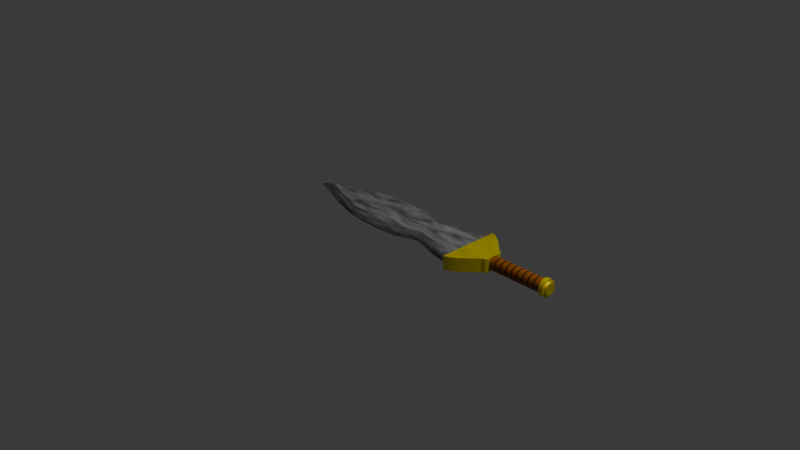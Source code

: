# Source: SimpleGladius.blend  (saved by Blender 5.1.29; exported with 4.5.12 LTS)
import bpy
from mathutils import Matrix  # noqa: F401  (used for matrix-valued properties, if any)

bpy.ops.wm.read_factory_settings(use_empty=True)
scene = bpy.context.scene
scene.name = 'Scene'

# ---- collections
col_collection = bpy.data.collections.new('Collection'); scene.collection.children.link(col_collection)

# ---- materials (node trees are filled in below, after node groups)
mat_material = bpy.data.materials.new('Material')
mat_material.alpha_threshold = 0.0
mat_material.use_backface_culling_lightprobe_volume = False
mat_material.roughness = 0.5
mat_material.line_color = (0.0, 0.0, 0.0, 1.0)
mat_material_003 = bpy.data.materials.new('Material.003')
mat_material_002 = bpy.data.materials.new('Material.002')

# ---- node groups
ng_smooth_by_angle = bpy.data.node_groups.new('Smooth by Angle', 'GeometryNodeTree')
_s = ng_smooth_by_angle.interface.new_socket(name='Mesh', in_out='OUTPUT', socket_type='NodeSocketGeometry')
_s = ng_smooth_by_angle.interface.new_socket(name='Mesh', in_out='INPUT', socket_type='NodeSocketGeometry')
_s = ng_smooth_by_angle.interface.new_socket(name='Angle', in_out='INPUT', socket_type='NodeSocketFloat')
_s.subtype = 'ANGLE'
_s.default_value = 0.5236
_s.min_value = 0.0
_s.max_value = 3.142
_s.description = 'Maximum face angle for smooth edges'
_s = ng_smooth_by_angle.interface.new_socket(name='Ignore Sharpness', in_out='INPUT', socket_type='NodeSocketBool')
_s.force_non_field = True
ng_smooth_by_angle.is_modifier = True
_N = ng_smooth_by_angle.nodes; _L = ng_smooth_by_angle.links
n0 = _N.new('GeometryNodeSetShadeSmooth'); n0.name = 'Set Shade Smooth'; n0.location = (120, -80)
n0.domain = 'EDGE'
n1 = _N.new('GeometryNodeSetShadeSmooth'); n1.name = 'Set Shade Smooth.001'; n1.location = (300, -80)
n2 = _N.new('NodeGroupOutput'); n2.name = 'Group Output'; n2.location = (480, -80)
n3 = _N.new('GeometryNodeInputMeshEdgeAngle'); n3.name = 'Edge Angle'; n3.location = (-440, -240)
n4 = _N.new('NodeGroupInput'); n4.name = 'Group Input'; n4.location = (-80, -80)
n5 = _N.new('GeometryNodeInputEdgeSmooth'); n5.name = 'Is Edge Smooth'; n5.location = (-260, -120)
n6 = _N.new('GeometryNodeInputShadeSmooth'); n6.name = 'Is Shade Smooth'; n6.location = (-440, -397)
n7 = _N.new('FunctionNodeCompare'); n7.name = 'Compare'; n7.location = (-260, -260)
n7.operation = 'LESS_EQUAL'
n7.inputs[6].default_value = (0.0, 0.0, 0.0, 0.0)
n7.inputs[7].default_value = (0.0, 0.0, 0.0, 0.0)
n8 = _N.new('FunctionNodeBooleanMath'); n8.name = 'Boolean Math.001'; n8.location = (-80, -260)
n9 = _N.new('NodeGroupInput'); n9.name = 'Group Input.001'; n9.location = (-440, -329)
n10 = _N.new('NodeGroupInput'); n10.name = 'Group Input.002'; n10.location = (-259, -189)
n11 = _N.new('FunctionNodeBooleanMath'); n11.name = 'Boolean Math'; n11.location = (-80, -149)
n11.operation = 'OR'
n12 = _N.new('FunctionNodeBooleanMath'); n12.name = 'Boolean Math.002'; n12.location = (-260, -380)
n12.operation = 'OR'
n13 = _N.new('NodeGroupInput'); n13.name = 'Group Input.003'; n13.location = (-440, -460)
_L.new(n3.outputs[0], n7.inputs[0])
_L.new(n1.outputs[0], n2.inputs[0])
_L.new(n9.outputs[1], n7.inputs[1])
_L.new(n7.outputs[0], n8.inputs[0])
_L.new(n4.outputs[0], n0.inputs[0])
_L.new(n0.outputs[0], n1.inputs[0])
_L.new(n8.outputs[0], n0.inputs[2])
_L.new(n10.outputs[2], n11.inputs[1])
_L.new(n5.outputs[0], n11.inputs[0])
_L.new(n11.outputs[0], n0.inputs[1])
_L.new(n13.outputs[2], n12.inputs[1])
_L.new(n6.outputs[0], n12.inputs[0])
_L.new(n12.outputs[0], n8.inputs[1])
n2.is_active_output = True

# ---- material node trees
mat_material.use_nodes = True; mat_material.node_tree.nodes.clear()
_N = mat_material.node_tree.nodes; _L = mat_material.node_tree.links
n0 = _N.new('ShaderNodeOutputMaterial'); n0.name = 'Material Output'; n0.location = (110, 57)
n1 = _N.new('ShaderNodeBsdfPrincipled'); n1.name = 'Principled BSDF'; n1.location = (-386, 46)
n1.inputs[1].default_value = 0.8727
n1.inputs[2].default_value = 0.4636
n1.inputs[3].default_value = 1.0
n1.inputs[13].default_value = 0.407
n1.inputs[27].default_value = (1.0, 0.1659, 0.0, 1.0)
n2 = _N.new('ShaderNodeAddShader'); n2.name = 'Add Shader'; n2.location = (-91, 25)
n3 = _N.new('ShaderNodeTexNoise'); n3.name = 'Noise Texture'; n3.location = (-808, 245)
n3.width = 145
n3.inputs[2].default_value = 8.0
n4 = _N.new('ShaderNodeValToRGB'); n4.name = 'Color Ramp'; n4.location = (-642, 245)
n4.color_ramp.interpolation = 'CARDINAL'
while len(n4.color_ramp.elements) > 1: n4.color_ramp.elements.remove(n4.color_ramp.elements[-1])
n4.color_ramp.elements[0].position = 0.1045; n4.color_ramp.elements[0].color = (0.0, 0.0, 0.0, 1.0)
_e = n4.color_ramp.elements.new(0.8727); _e.color = (1.0, 1.0, 1.0, 1.0)
n5 = _N.new('ShaderNodeTexNoise'); n5.name = 'Noise Texture.001'; n5.location = (-842, -104)
n5.width = 145
n5.inputs[2].default_value = 7.0
n6 = _N.new('ShaderNodeValToRGB'); n6.name = 'Color Ramp.001'; n6.location = (-645, -107)
while len(n6.color_ramp.elements) > 1: n6.color_ramp.elements.remove(n6.color_ramp.elements[-1])
n6.color_ramp.elements[0].position = 0.1727; n6.color_ramp.elements[0].color = (0.0, 0.0, 0.0, 1.0)
_e = n6.color_ramp.elements.new(0.5295); _e.color = (1.0, 1.0, 1.0, 1.0)
_L.new(n1.outputs[0], n2.inputs[1])
_L.new(n2.outputs[0], n0.inputs[0])
_L.new(n5.outputs[0], n6.inputs[0])
_L.new(n3.outputs[0], n4.inputs[0])
_L.new(n4.outputs[0], n1.inputs[0])
n0.is_active_output = True
mat_material_003.use_nodes = True; mat_material_003.node_tree.nodes.clear()
_N = mat_material_003.node_tree.nodes; _L = mat_material_003.node_tree.links
n0 = _N.new('ShaderNodeBsdfPrincipled'); n0.name = 'Principled BSDF'; n0.location = (58, 111)
n0.inputs[1].default_value = 1.0
n0.inputs[2].default_value = 0.6409
n1 = _N.new('ShaderNodeOutputMaterial'); n1.name = 'Material Output'; n1.location = (458, 111)
n2 = _N.new('ShaderNodeValToRGB'); n2.name = 'Color Ramp'; n2.location = (-222, 153)
n2.color_ramp.interpolation = 'B_SPLINE'
while len(n2.color_ramp.elements) > 1: n2.color_ramp.elements.remove(n2.color_ramp.elements[-1])
n2.color_ramp.elements[0].position = 0.68; n2.color_ramp.elements[0].color = (1.0, 0.8601, 0.0006195, 1.0)
_e = n2.color_ramp.elements.new(0.835); _e.color = (0.0965, 0.07434, 9.151e-05, 1.0)
n3 = _N.new('ShaderNodeTexNoise'); n3.name = 'Noise Texture'; n3.location = (-418, 203)
n3.width = 145
_L.new(n0.outputs[0], n1.inputs[0])
_L.new(n3.outputs[0], n2.inputs[0])
_L.new(n2.outputs[0], n0.inputs[0])
n1.is_active_output = True
mat_material_002.use_nodes = True; mat_material_002.node_tree.nodes.clear()
_N = mat_material_002.node_tree.nodes; _L = mat_material_002.node_tree.links
n0 = _N.new('ShaderNodeBsdfPrincipled'); n0.name = 'Principled BSDF'; n0.location = (-200, 100)
n1 = _N.new('ShaderNodeOutputMaterial'); n1.name = 'Material Output'; n1.location = (200, 100)
n2 = _N.new('ShaderNodeTexCoord'); n2.name = 'Texture Coordinate'; n2.location = (-823, 69)
n3 = _N.new('ShaderNodeTexWave'); n3.name = 'Wave Texture'; n3.location = (-656, 101)
n3.width = 160
n3.inputs[1].default_value = 0.6
n3.inputs[3].default_value = 0.0
n3.inputs[4].default_value = 0.0
n3.inputs[5].default_value = 0.03571
n4 = _N.new('ShaderNodeValToRGB'); n4.name = 'Color Ramp'; n4.location = (-473, 105)
while len(n4.color_ramp.elements) > 1: n4.color_ramp.elements.remove(n4.color_ramp.elements[-1])
n4.color_ramp.elements[0].position = 0.0; n4.color_ramp.elements[0].color = (0.0, 0.0, 0.0, 1.0)
_e = n4.color_ramp.elements.new(0.2318); _e.color = (0.2994, 0.0838, 0.0, 1.0)
_L.new(n0.outputs[0], n1.inputs[0])
_L.new(n4.outputs[0], n0.inputs[0])
_L.new(n3.outputs[1], n4.inputs[0])
_L.new(n2.outputs[3], n3.inputs[0])
n1.is_active_output = True

# ---- world
world_world = bpy.data.worlds.new('World'); scene.world = world_world
world_world.use_nodes = True; world_world.node_tree.nodes.clear()
_N = world_world.node_tree.nodes; _L = world_world.node_tree.links
n0 = _N.new('ShaderNodeOutputWorld'); n0.name = 'World Output'; n0.location = (200, 100)
n1 = _N.new('ShaderNodeBackground'); n1.name = 'Background'; n1.location = (-200, 100)
n1.inputs[0].default_value = (0.05088, 0.05088, 0.05088, 1.0)
_L.new(n1.outputs[0], n0.inputs[0])
n0.is_active_output = True
world_world.color = (0.05088, 0.05088, 0.05088)
world_world.sun_shadow_jitter_overblur = 0.0

# ---- cameras
cam_camera = bpy.data.cameras.new('Camera')
cam_camera.clip_end = 100.0
cam_camera.ortho_scale = 7.314

# ---- lights
light_light = bpy.data.lights.new('Light', 'POINT')
light_light.energy = 1000.0
light_light.shadow_soft_size = 0.1

# ---- meshes
me_cube = bpy.data.meshes.new('Cube')
me_cube.from_pydata([(1.0, 0.2472, 0.7029), (1.0, 0.2472, -0.7029), (1.0, -0.2472, 0.7029), (1.0, -0.2472, -0.7029), (-1.0, 0.0, 0.7029), (-1.0, 0.0, -0.7029), (0.1429, 0.2114, -0.7029), (-0.4286, 0.1975, -0.7029), (-0.7143, 0.1121, -0.7029), (0.1429, -0.2114, 0.7029), (-0.4286, -0.1975, 0.7029), (-0.7143, -0.1121, 0.7029), (-0.7143, -0.1121, -0.7029), (-0.4286, -0.1975, -0.7029), (0.1429, -0.2114, -0.7029), (-0.7143, 0.1121, 0.7029), (-0.4286, 0.1975, 0.7029), (0.1429, 0.2114, 0.7029), (0.3358, 0.1379, -0.7029), (0.521, 0.1389, -0.7029), (0.4286, 0.003234, -0.7195), (0.3783, 0.1271, -0.7029), (0.4285, 0.1235, -0.7029), (0.4786, 0.1277, -0.7029), (0.3358, -0.1379, 0.7029), (0.521, -0.1389, 0.7029), (0.4286, -0.003234, 0.7195), (0.3783, -0.1271, 0.7029), (0.4285, -0.1235, 0.7029), (0.4786, -0.1277, 0.7029), (0.521, -0.1389, -0.7029), (0.3358, -0.1379, -0.7029), (0.4286, -0.003234, -0.7195), (0.4786, -0.1277, -0.7029), (0.4285, -0.1235, -0.7029), (0.3783, -0.1271, -0.7029), (0.521, 0.1389, 0.7029), (0.3358, 0.1379, 0.7029), (0.4286, 0.003234, 0.7195), (0.4786, 0.1277, 0.7029), (0.4285, 0.1235, 0.7029), (0.3783, 0.1271, 0.7029), (0.9248, 0.2387, -0.7029), (0.7143, 0.003099, -0.7195), (0.611, 0.1698, -0.7029), (0.7193, 0.1996, -0.7029), (0.8295, 0.2238, -0.7029), (0.9248, -0.2387, 0.7029), (0.7143, -0.003099, 0.7195), (0.611, -0.1571, 0.7029), (0.7193, -0.1996, 0.7029), (0.8295, -0.2238, 0.7029), (0.9248, -0.2387, -0.7029), (0.7143, -0.003099, -0.7195), (0.8295, -0.2238, -0.7029), (0.7193, -0.1996, -0.7029), (0.611, -0.1571, -0.7029), (0.9248, 0.2387, 0.7029), (0.7143, 0.003099, 0.7195), (0.8295, 0.2238, 0.7029), (0.7193, 0.1996, 0.7029), (0.611, 0.1698, 0.7029), (-0.3832, 0.2054, -0.7029), (0.09921, 0.2168, -0.7029), (-0.1429, 0.003265, -0.7195), (-0.2728, 0.2191, -0.7029), (-0.1424, 0.2261, -0.7029), (-0.01172, 0.2253, -0.7029), (-0.3832, -0.2054, 0.7029), (0.09921, -0.2168, 0.7029), (-0.1429, -0.003265, 0.7195), (-0.2728, -0.2191, 0.7029), (-0.1424, -0.2261, 0.7029), (-0.01172, -0.2253, 0.7029), (0.09921, -0.2168, -0.7029), (-0.3832, -0.2054, -0.7029), (-0.1429, -0.003265, -0.7195), (-0.01172, -0.2253, -0.7029), (-0.1424, -0.2261, -0.7029), (-0.2728, -0.2191, -0.7029), (0.09921, 0.2168, 0.7029), (-0.3832, 0.2054, 0.7029), (-0.1429, 0.003265, 0.7195), (-0.01172, 0.2253, 0.7029), (-0.1424, 0.2261, 0.7029), (-0.2728, 0.2191, 0.7029), (-0.7212, 0.1918, 0.0), (-1.007, 0.0797, 0.0), (0.9931, 0.3269, 0.0), (-0.4355, 0.2772, 0.0), (0.1359, 0.2911, 0.0), (0.3288, 0.2176, 0.0), (0.3714, 0.2068, 0.0), (0.4215, 0.2032, 0.0), (0.4716, 0.2074, 0.0), (0.5141, 0.2186, 0.0), (0.604, 0.2495, 0.0), (0.7124, 0.2793, 0.0), (0.8226, 0.3035, 0.0), (0.9178, 0.3184, 0.0), (-0.3901, 0.2851, 0.0), (-0.2797, 0.2988, 0.0), (-0.1493, 0.3058, 0.0), (-0.01865, 0.305, 0.0), (0.09228, 0.2965, 0.0), (0.9932, -0.3269, 0.0), (-1.007, -0.07971, 0.0), (-0.7211, -0.1919, 0.0), (-0.4354, -0.2772, 0.0), (0.136, -0.2911, 0.0), (0.3289, -0.2176, 0.0), (0.3715, -0.2068, 0.0), (0.4216, -0.2033, 0.0), (0.4717, -0.2074, 0.0), (0.5142, -0.2186, 0.0), (0.6042, -0.2368, 0.0), (0.7125, -0.2793, 0.0), (0.8227, -0.3035, 0.0), (0.9179, -0.3184, 0.0), (-0.39, -0.2851, 0.0), (-0.2796, -0.2988, 0.0), (-0.1492, -0.3058, 0.0), (-0.01853, -0.305, 0.0), (0.0924, -0.2965, 0.0), (-1.215, -3.881e-05, 0.0)], [], [(15, 4, 11), (56, 55, 116, 115), (1, 0, 2, 3), (39, 36, 95, 94), (21, 18, 91, 92), (5, 8, 12), (8, 7, 13, 12), (69, 73, 122, 123), (16, 15, 11, 10), (18, 21, 20), (21, 22, 20), (22, 23, 20), (23, 19, 20), (24, 27, 26), (27, 28, 26), (28, 29, 26), (29, 25, 26), (30, 33, 32), (33, 34, 32), (34, 35, 32), (35, 31, 32), (36, 39, 38), (39, 40, 38), (40, 41, 38), (41, 37, 38), (42, 46, 98, 99), (80, 17, 90, 104), (15, 16, 89, 86), (46, 45, 97, 98), (30, 56, 115, 114), (55, 54, 117, 116), (73, 72, 121, 122), (13, 75, 119, 108), (16, 81, 100, 89), (6, 18, 20, 32, 31, 14), (2, 47, 118, 105), (38, 37, 17, 9, 24, 26), (19, 44, 43), (44, 45, 43), (45, 46, 43), (46, 42, 43), (25, 49, 48), (49, 50, 48), (50, 51, 48), (51, 47, 48), (52, 54, 53), (54, 55, 53), (55, 56, 53), (56, 30, 53), (57, 59, 58), (59, 60, 58), (60, 61, 58), (61, 36, 58), (45, 44, 96, 97), (4, 15, 86, 87), (62, 7, 89, 100), (57, 0, 88, 99), (54, 52, 118, 117), (72, 71, 120, 121), (25, 29, 113, 114), (11, 4, 106, 107), (44, 19, 95, 96), (20, 19, 43, 53, 30, 32), (43, 42, 1, 3, 52, 53), (0, 57, 58, 48, 47, 2), (71, 68, 119, 120), (58, 36, 38, 26, 25, 48), (62, 65, 64), (65, 66, 64), (66, 67, 64), (67, 63, 64), (68, 71, 70), (71, 72, 70), (72, 73, 70), (73, 69, 70), (74, 77, 76), (77, 78, 76), (78, 79, 76), (79, 75, 76), (80, 83, 82), (83, 84, 82), (84, 85, 82), (85, 81, 82), (61, 60, 97, 96), (6, 63, 104, 90), (7, 8, 86, 89), (1, 42, 99, 88), (29, 28, 112, 113), (52, 3, 105, 118), (28, 27, 111, 112), (12, 13, 108, 107), (64, 63, 6, 14, 74, 76), (60, 59, 98, 97), (17, 37, 91, 90), (7, 62, 64, 76, 75, 13), (17, 80, 82, 70, 69, 9), (24, 9, 109, 110), (75, 79, 120, 119), (82, 81, 16, 10, 68, 70), (8, 5, 87, 86), (22, 21, 92, 93), (40, 39, 94, 93), (0, 1, 88), (23, 22, 93, 94), (65, 62, 100, 101), (41, 40, 93, 92), (83, 80, 104, 103), (19, 23, 94, 95), (66, 65, 101, 102), (37, 41, 92, 91), (84, 83, 103, 102), (5, 106, 124), (67, 66, 102, 103), (85, 84, 102, 101), (63, 67, 103, 104), (81, 85, 101, 100), (36, 61, 96, 95), (18, 6, 90, 91), (59, 57, 99, 98), (9, 69, 123, 109), (68, 10, 108, 119), (3, 2, 105), (87, 5, 124), (50, 49, 115, 116), (49, 25, 114, 115), (33, 30, 114, 113), (51, 50, 116, 117), (34, 33, 113, 112), (5, 12, 107, 106), (47, 51, 117, 118), (35, 34, 112, 111), (77, 74, 123, 122), (31, 35, 111, 110), (78, 77, 122, 121), (14, 31, 110, 109), (79, 78, 121, 120), (10, 11, 107, 108), (74, 14, 109, 123), (27, 24, 110, 111), (106, 4, 124), (4, 87, 124)])
me_cube.polygons.foreach_set('use_smooth', [True] * 141)
_uv = me_cube.uv_layers.new(name='UVMap')
_uv.uv.foreach_set('vector', [0.8393, 0.5, 0.875, 0.75, 0.8393, 0.75, 0.323, 0.75, 0.3393, 0.7411, 0.3393, 0.7411, 0.323, 0.75, 0.375, 0.5, 0.625, 0.5, 0.625, 0.75, 0.375, 0.75, 0.6902, 0.4814, 0.6907, 0.5, 0.6907, 0.5, 0.6902, 0.4814, 0.2973, 0.4954, 0.292, 0.5, 0.292, 0.5, 0.2973, 0.4954, 0.125, 0.5, 0.1607, 0.5, 0.1607, 0.75, 0.1607, 0.5, 0.1964, 0.5, 0.1964, 0.75, 0.1607, 0.75, 0.7679, 0.7346, 0.7679, 0.7389, 0.7679, 0.7389, 0.7679, 0.7346, 0.8036, 0.5, 0.8393, 0.5, 0.8393, 0.75, 0.8036, 0.75, 0.292, 0.5, 0.2973, 0.4954, 0.3036, 0.6211, 0.2973, 0.4954, 0.3027, 0.5, 0.3036, 0.6211, 0.3027, 0.5, 0.3036, 0.5, 0.3036, 0.6211, 0.3036, 0.5, 0.3036, 0.5, 0.3036, 0.6211, 0.708, 0.75, 0.7027, 0.7546, 0.6964, 0.6289, 0.7027, 0.7546, 0.6973, 0.75, 0.6964, 0.6289, 0.6973, 0.75, 0.6964, 0.75, 0.6964, 0.6289, 0.6964, 0.75, 0.6964, 0.75, 0.6964, 0.6289, 0.3093, 0.75, 0.3098, 0.7686, 0.3036, 0.6289, 0.3098, 0.7686, 0.3027, 0.75, 0.3036, 0.6289, 0.3027, 0.75, 0.2971, 0.75, 0.3036, 0.6289, 0.2971, 0.75, 0.292, 0.75, 0.3036, 0.6289, 0.6907, 0.5, 0.6902, 0.4814, 0.6964, 0.6211, 0.6902, 0.4814, 0.6973, 0.5, 0.6964, 0.6211, 0.6973, 0.5, 0.7029, 0.5, 0.6964, 0.6211, 0.7029, 0.5, 0.708, 0.5, 0.6964, 0.6211, 0.3393, 0.5, 0.3393, 0.5, 0.3393, 0.5, 0.3393, 0.5, 0.7527, 0.5077, 0.7321, 0.5, 0.7321, 0.5, 0.7527, 0.5077, 0.8393, 0.5, 0.8036, 0.5, 0.8036, 0.5, 0.8393, 0.5, 0.3393, 0.5, 0.3393, 0.5089, 0.3393, 0.5089, 0.3393, 0.5, 0.3093, 0.75, 0.323, 0.75, 0.323, 0.75, 0.3093, 0.75, 0.3393, 0.7411, 0.3546, 0.7572, 0.3546, 0.7572, 0.3393, 0.7411, 0.7679, 0.7389, 0.7679, 0.7393, 0.7679, 0.7393, 0.7679, 0.7389, 0.1964, 0.75, 0.2021, 0.75, 0.2021, 0.75, 0.1964, 0.75, 0.8036, 0.5, 0.7979, 0.5, 0.7979, 0.5, 0.8036, 0.5, 0.2679, 0.5, 0.292, 0.5, 0.3036, 0.6211, 0.3036, 0.6289, 0.292, 0.75, 0.2679, 0.75, 0.625, 0.75, 0.6344, 0.75, 0.6344, 0.75, 0.625, 0.75, 0.6964, 0.6211, 0.708, 0.5, 0.7321, 0.5, 0.7321, 0.75, 0.708, 0.75, 0.6964, 0.6289, 0.3151, 0.5, 0.3264, 0.5032, 0.3393, 0.6232, 0.3264, 0.5032, 0.3393, 0.5089, 0.3393, 0.6232, 0.3393, 0.5089, 0.3393, 0.5, 0.3393, 0.6232, 0.3393, 0.5, 0.3393, 0.5, 0.3393, 0.6232, 0.6849, 0.75, 0.6736, 0.7468, 0.6607, 0.6268, 0.6736, 0.7468, 0.6607, 0.7411, 0.6607, 0.6268, 0.6607, 0.7411, 0.6607, 0.75, 0.6607, 0.6268, 0.6607, 0.75, 0.6607, 0.75, 0.6607, 0.6268, 0.3524, 0.75, 0.3546, 0.7572, 0.3393, 0.6268, 0.3546, 0.7572, 0.3393, 0.7411, 0.3393, 0.6268, 0.3393, 0.7411, 0.323, 0.75, 0.3393, 0.6268, 0.323, 0.75, 0.3093, 0.75, 0.3393, 0.6268, 0.6476, 0.5, 0.6454, 0.4928, 0.6607, 0.6232, 0.6454, 0.4928, 0.6607, 0.5089, 0.6607, 0.6232, 0.6607, 0.5089, 0.677, 0.5, 0.6607, 0.6232, 0.677, 0.5, 0.6907, 0.5, 0.6607, 0.6232, 0.3393, 0.5089, 0.3264, 0.5032, 0.3264, 0.5032, 0.3393, 0.5089, 0.875, 0.75, 0.8393, 0.5, 0.8393, 0.5, 0.875, 0.75, 0.2021, 0.5, 0.1964, 0.5, 0.1964, 0.5, 0.2021, 0.5, 0.6476, 0.5, 0.625, 0.5, 0.625, 0.5, 0.6476, 0.5, 0.3546, 0.7572, 0.3524, 0.75, 0.3524, 0.75, 0.3546, 0.7572, 0.7679, 0.7393, 0.7841, 0.7469, 0.7841, 0.7469, 0.7679, 0.7393, 0.6964, 0.75, 0.6964, 0.75, 0.6964, 0.75, 0.6964, 0.75, 0.8393, 0.75, 0.875, 0.75, 0.875, 0.75, 0.8393, 0.75, 0.3264, 0.5032, 0.3151, 0.5, 0.3151, 0.5, 0.3264, 0.5032, 0.3036, 0.6211, 0.3151, 0.5, 0.3393, 0.6232, 0.3393, 0.6268, 0.3093, 0.75, 0.3036, 0.6289, 0.3393, 0.6232, 0.3656, 0.5, 0.375, 0.5, 0.375, 0.75, 0.3524, 0.75, 0.3393, 0.6268, 0.625, 0.5, 0.6476, 0.5, 0.6607, 0.6232, 0.6607, 0.6268, 0.6344, 0.75, 0.625, 0.75, 0.7841, 0.7469, 0.7979, 0.75, 0.7979, 0.75, 0.7841, 0.7469, 0.6607, 0.6232, 0.6907, 0.5, 0.6964, 0.6211, 0.6964, 0.6289, 0.6849, 0.75, 0.6607, 0.6268, 0.2021, 0.5, 0.2159, 0.5031, 0.2321, 0.6233, 0.2159, 0.5031, 0.2321, 0.5107, 0.2321, 0.6233, 0.2321, 0.5107, 0.2321, 0.5111, 0.2321, 0.6233, 0.2321, 0.5111, 0.2321, 0.5154, 0.2321, 0.6233, 0.7979, 0.75, 0.7841, 0.7469, 0.7679, 0.6267, 0.7841, 0.7469, 0.7679, 0.7393, 0.7679, 0.6267, 0.7679, 0.7393, 0.7679, 0.7389, 0.7679, 0.6267, 0.7679, 0.7389, 0.7679, 0.7346, 0.7679, 0.6267, 0.2473, 0.7423, 0.2485, 0.7383, 0.2321, 0.6267, 0.2485, 0.7383, 0.2321, 0.7393, 0.2321, 0.6267, 0.2321, 0.7393, 0.2158, 0.75, 0.2321, 0.6267, 0.2158, 0.75, 0.2021, 0.75, 0.2321, 0.6267, 0.7527, 0.5077, 0.7515, 0.5117, 0.7679, 0.6233, 0.7515, 0.5117, 0.7679, 0.5107, 0.7679, 0.6233, 0.7679, 0.5107, 0.7842, 0.5, 0.7679, 0.6233, 0.7842, 0.5, 0.7979, 0.5, 0.7679, 0.6233, 0.677, 0.5, 0.6607, 0.5089, 0.6607, 0.5089, 0.677, 0.5, 0.2679, 0.5, 0.2624, 0.5, 0.2624, 0.5, 0.2679, 0.5, 0.1964, 0.5, 0.1607, 0.5, 0.1607, 0.5, 0.1964, 0.5, 0.375, 0.5, 0.3656, 0.5, 0.3656, 0.5, 0.375, 0.5, 0.6964, 0.75, 0.6973, 0.75, 0.6973, 0.75, 0.6964, 0.75, 0.3524, 0.75, 0.375, 0.75, 0.375, 0.75, 0.3524, 0.75, 0.6973, 0.75, 0.7027, 0.7546, 0.7027, 0.7546, 0.6973, 0.75, 0.1607, 0.75, 0.1964, 0.75, 0.1964, 0.75, 0.1607, 0.75, 0.2321, 0.6233, 0.2624, 0.5, 0.2679, 0.5, 0.2679, 0.75, 0.2473, 0.7423, 0.2321, 0.6267, 0.6607, 0.5089, 0.6454, 0.4928, 0.6454, 0.4928, 0.6607, 0.5089, 0.7321, 0.5, 0.708, 0.5, 0.708, 0.5, 0.7321, 0.5, 0.1964, 0.5, 0.2021, 0.5, 0.2321, 0.6233, 0.2321, 0.6267, 0.2021, 0.75, 0.1964, 0.75, 0.7321, 0.5, 0.7527, 0.5077, 0.7679, 0.6233, 0.7679, 0.6267, 0.7376, 0.75, 0.7321, 0.75, 0.708, 0.75, 0.7321, 0.75, 0.7321, 0.75, 0.708, 0.75, 0.2021, 0.75, 0.2158, 0.75, 0.2158, 0.75, 0.2021, 0.75, 0.7679, 0.6233, 0.7979, 0.5, 0.8036, 0.5, 0.8036, 0.75, 0.7979, 0.75, 0.7679, 0.6267, 0.1607, 0.5, 0.125, 0.5, 0.125, 0.5, 0.1607, 0.5, 0.3027, 0.5, 0.2973, 0.4954, 0.2973, 0.4954, 0.3027, 0.5, 0.6973, 0.5, 0.6902, 0.4814, 0.6902, 0.4814, 0.6973, 0.5, 0.625, 0.5, 0.375, 0.5, 0.625, 0.5, 0.3036, 0.5, 0.3027, 0.5, 0.3027, 0.5, 0.3036, 0.5, 0.2159, 0.5031, 0.2021, 0.5, 0.2021, 0.5, 0.2159, 0.5031, 0.7029, 0.5, 0.6973, 0.5, 0.6973, 0.5, 0.7029, 0.5, 0.7515, 0.5117, 0.7527, 0.5077, 0.7527, 0.5077, 0.7515, 0.5117, 0.3036, 0.5, 0.3036, 0.5, 0.3036, 0.5, 0.3036, 0.5, 0.2321, 0.5107, 0.2159, 0.5031, 0.2159, 0.5031, 0.2321, 0.5107, 0.708, 0.5, 0.7029, 0.5, 0.7029, 0.5, 0.708, 0.5, 0.7679, 0.5107, 0.7515, 0.5117, 0.7515, 0.5117, 0.7679, 0.5107, 0.125, 0.5, 0.125, 0.5, 0.125, 0.5, 0.2321, 0.5111, 0.2321, 0.5107, 0.2321, 0.5107, 0.2321, 0.5111, 0.7842, 0.5, 0.7679, 0.5107, 0.7679, 0.5107, 0.7842, 0.5, 0.2321, 0.5154, 0.2321, 0.5111, 0.2321, 0.5111, 0.2321, 0.5154, 0.7979, 0.5, 0.7842, 0.5, 0.7842, 0.5, 0.7979, 0.5, 0.6907, 0.5, 0.677, 0.5, 0.677, 0.5, 0.6907, 0.5, 0.292, 0.5, 0.2679, 0.5, 0.2679, 0.5, 0.292, 0.5, 0.6454, 0.4928, 0.6476, 0.5, 0.6476, 0.5, 0.6454, 0.4928, 0.7321, 0.75, 0.7376, 0.75, 0.7376, 0.75, 0.7321, 0.75, 0.7979, 0.75, 0.8036, 0.75, 0.8036, 0.75, 0.7979, 0.75, 0.375, 0.75, 0.625, 0.75, 0.375, 0.75, 0.125, 0.5, 0.125, 0.5, 0.125, 0.5, 0.6607, 0.7411, 0.6736, 0.7468, 0.6736, 0.7468, 0.6607, 0.7411, 0.6736, 0.7468, 0.6849, 0.75, 0.6849, 0.75, 0.6736, 0.7468, 0.3098, 0.7686, 0.3093, 0.75, 0.3093, 0.75, 0.3098, 0.7686, 0.6607, 0.75, 0.6607, 0.7411, 0.6607, 0.7411, 0.6607, 0.75, 0.3027, 0.75, 0.3098, 0.7686, 0.3098, 0.7686, 0.3027, 0.75, 0.125, 0.5, 0.1607, 0.75, 0.1607, 0.75, 0.125, 0.5, 0.6607, 0.75, 0.6607, 0.75, 0.6607, 0.75, 0.6607, 0.75, 0.2971, 0.75, 0.3027, 0.75, 0.3027, 0.75, 0.2971, 0.75, 0.2485, 0.7383, 0.2473, 0.7423, 0.2473, 0.7423, 0.2485, 0.7383, 0.292, 0.75, 0.2971, 0.75, 0.2971, 0.75, 0.292, 0.75, 0.2321, 0.7393, 0.2485, 0.7383, 0.2485, 0.7383, 0.2321, 0.7393, 0.2679, 0.75, 0.292, 0.75, 0.292, 0.75, 0.2679, 0.75, 0.2158, 0.75, 0.2321, 0.7393, 0.2321, 0.7393, 0.2158, 0.75, 0.8036, 0.75, 0.8393, 0.75, 0.8393, 0.75, 0.8036, 0.75, 0.2473, 0.7423, 0.2679, 0.75, 0.2679, 0.75, 0.2473, 0.7423, 0.7027, 0.7546, 0.708, 0.75, 0.708, 0.75, 0.7027, 0.7546, 0.875, 0.75, 0.875, 0.75, 0.875, 0.75, 0.875, 0.75, 0.875, 0.75, 0.875, 0.75])
me_cube.materials.append(mat_material)
me_cube.use_mirror_vertex_groups = False
me_cube.update()
me_cube_001 = bpy.data.meshes.new('Cube.001')
me_cube_001.from_pydata([(-1.0, -2.653, -0.5691), (-1.0, -2.653, 0.5691), (-1.0, 2.653, -0.5691), (-1.0, 2.653, 0.5691), (1.224, -0.9097, -0.5691), (-1.0, -2.653, -0.5691), (-0.2992, -0.1358, -0.5691), (0.5875, -1.577, -0.5691), (-0.05844, -2.143, -0.5691), (-0.6159, -2.521, -0.5691), (-1.0, -2.653, 0.5691), (1.224, -0.9097, 0.5691), (-0.2992, -0.1358, 0.5691), (-0.6159, -2.521, 0.5691), (-0.05844, -2.143, 0.5691), (0.5875, -1.577, 0.5691), (-1.0, 2.653, -0.5691), (1.224, 0.9097, -0.5691), (-0.2992, 0.1358, -0.5691), (-0.6159, 2.521, -0.5691), (-0.05844, 2.143, -0.5691), (0.5875, 1.577, -0.5691), (1.224, 0.9097, 0.5691), (-1.0, 2.653, 0.5691), (-0.2992, 0.1358, 0.5691), (0.5875, 1.577, 0.5691), (-0.05844, 2.143, 0.5691), (-0.6159, 2.521, 0.5691), (1.581, -0.5437, -0.5691), (1.581, 0.5437, -0.5691), (1.581, 0.5437, 0.5691), (1.581, -0.5437, 0.5691), (-0.2992, -0.04526, -0.5691), (-0.2992, 0.04526, -0.5691), (-0.2992, 0.04526, 0.5691), (-0.2992, -0.04526, 0.5691), (1.224, -0.3032, 0.5691), (1.224, 0.3032, 0.5691), (1.224, 0.3032, -0.5691), (1.224, -0.3032, -0.5691), (1.581, 2.98e-08, -0.5691), (1.581, -0.5437, -2.98e-08), (1.581, -0.5437, -0.5691), (1.581, -0.2104, -0.528), (1.581, -0.3856, -0.411), (1.581, -0.5026, -0.2358), (1.581, 0.5437, 2.98e-08), (1.581, 0.5437, -0.5691), (1.581, 0.5026, -0.2358), (1.581, 0.3856, -0.411), (1.581, 0.2104, -0.528), (1.581, -2.98e-08, 0.5691), (1.581, 0.5437, 0.5691), (1.581, 0.2104, 0.528), (1.581, 0.3856, 0.411), (1.581, 0.5026, 0.2358), (1.581, -0.5437, 0.5691), (1.581, -0.5026, 0.2358), (1.581, -0.3856, 0.411), (1.581, -0.2104, 0.528), (6.32, -0.5437, 2.98e-08), (6.32, -2.98e-08, -0.5691), (6.32, -0.5026, -0.2358), (6.32, -0.3856, -0.411), (6.32, -0.2104, -0.528), (6.32, 0.5437, -2.98e-08), (6.32, 0.2104, -0.528), (6.32, 0.3856, -0.411), (6.32, 0.5026, -0.2358), (6.32, 2.98e-08, 0.5691), (6.32, 0.5026, 0.2358), (6.32, 0.3856, 0.411), (6.32, 0.2104, 0.528), (6.32, -0.2104, 0.528), (6.32, -0.3856, 0.411), (6.32, -0.5026, 0.2358), (1.581, 0.5437, 0.5691), (1.224, 0.9097, 0.5691), (1.554, 0.6838, 0.5691), (1.476, 0.8025, 0.5691), (1.36, 0.8819, 0.5691), (1.224, 0.9097, -0.5691), (1.581, 0.5437, -0.5691), (1.36, 0.8819, -0.5691), (1.476, 0.8025, -0.5691), (1.554, 0.6838, -0.5691), (1.581, -0.5437, -0.5691), (1.224, -0.9097, -0.5691), (1.554, -0.6838, -0.5691), (1.476, -0.8025, -0.5691), (1.36, -0.8819, -0.5691), (1.224, -0.9097, 0.5691), (1.581, -0.5437, 0.5691), (1.36, -0.8819, 0.5691), (1.476, -0.8025, 0.5691), (1.554, -0.6838, 0.5691), (6.31, -1.653e-08, -0.7113), (6.31, -0.263, -0.6599), (6.31, -0.4819, -0.5136), (6.31, -0.6282, -0.2947), (6.31, -0.6795, 3.804e-08), (6.31, -0.4819, 0.5136), (6.31, -0.263, 0.6599), (6.31, -0.6282, 0.2947), (6.31, 0.4819, 0.5136), (6.31, 0.6282, 0.2947), (6.31, 0.263, 0.6599), (6.31, 5.796e-08, 0.7113), (6.31, 0.4819, -0.5136), (6.31, 0.263, -0.6599), (6.31, 0.6282, -0.2947), (6.31, 0.6795, -3.645e-08), (6.667, -2.16e-07, -0.4876), (6.667, -0.1777, -0.4529), (6.667, -0.3236, -0.3554), (6.667, -0.4199, -0.2113), (6.667, -0.4567, 3.804e-08), (6.667, -0.3236, 0.3554), (6.667, -0.1777, 0.4529), (6.667, -0.4199, 0.2113), (6.667, 0.3236, 0.3554), (6.667, 0.4199, 0.2113), (6.667, 0.1777, 0.4529), (6.667, -1.432e-07, 0.4876), (6.667, 0.3236, -0.3554), (6.667, 0.1777, -0.4529), (6.667, 0.4199, -0.2113), (6.667, 0.4567, -3.645e-08), (6.667, -2.16e-07, -0.7113), (6.667, -0.263, -0.6599), (6.667, -0.4819, -0.5136), (6.667, -0.6282, -0.2947), (6.667, -0.6795, 3.804e-08), (6.667, -0.4819, 0.5136), (6.667, -0.263, 0.6599), (6.667, -0.6282, 0.2947), (6.667, 0.4819, 0.5136), (6.667, 0.6282, 0.2947), (6.667, 0.263, 0.6599), (6.667, -1.415e-07, 0.7113), (6.667, 0.4819, -0.5136), (6.667, 0.263, -0.6599), (6.667, 0.6282, -0.2947), (6.667, 0.6795, -3.645e-08), (6.861, -6.667e-08, -0.4876), (6.861, -0.1777, -0.4529), (6.861, -0.3236, -0.3554), (6.861, -0.4199, -0.2113), (6.861, -0.4567, 3.804e-08), (6.861, -0.3236, 0.3554), (6.861, -0.1777, 0.4529), (6.861, -0.4199, 0.2113), (6.861, 0.3236, 0.3554), (6.861, 0.4199, 0.2113), (6.861, 0.1777, 0.4529), (6.861, 6.122e-09, 0.4876), (6.861, 0.3236, -0.3554), (6.861, 0.1777, -0.4529), (6.861, 0.4199, -0.2113), (6.861, 0.4567, -3.645e-08)], [], [(0, 1, 3, 2), (4, 7, 6), (7, 8, 6), (8, 9, 6), (9, 5, 6), (10, 13, 12), (13, 14, 12), (14, 15, 12), (15, 11, 12), (16, 19, 18), (19, 20, 18), (20, 21, 18), (21, 17, 18), (22, 25, 24), (25, 26, 24), (26, 27, 24), (27, 23, 24), (22, 17, 21, 25), (25, 21, 20, 26), (26, 20, 19, 27), (27, 19, 16, 23), (10, 5, 9, 13), (13, 9, 8, 14), (14, 8, 7, 15), (15, 7, 4, 11), (5, 10, 1, 0), (2, 16, 18, 33, 32, 6, 5, 0), (24, 23, 3, 1, 10, 12, 35, 34), (2, 3, 23, 16), (37, 22, 24, 34), (39, 4, 6, 32), (17, 38, 33, 18), (38, 39, 32, 33), (11, 36, 35, 12), (36, 37, 34, 35), (37, 36, 31, 30), (39, 38, 29, 28), (40, 43, 42), (43, 44, 42), (44, 45, 42), (45, 41, 42), (46, 48, 47), (48, 49, 47), (49, 50, 47), (50, 40, 47), (51, 53, 52), (53, 54, 52), (54, 55, 52), (55, 46, 52), (41, 57, 56), (57, 58, 56), (58, 59, 56), (59, 51, 56), (40, 61, 64, 43), (43, 64, 63, 44), (44, 63, 62, 45), (45, 62, 60, 41), (69, 51, 59, 73), (73, 59, 58, 74), (74, 58, 57, 75), (75, 57, 41, 60), (65, 46, 55, 70), (70, 55, 54, 71), (71, 54, 53, 72), (72, 53, 51, 69), (61, 40, 50, 66), (66, 50, 49, 67), (67, 49, 48, 68), (68, 48, 46, 65), (31, 28, 42, 41, 56), (28, 29, 47, 40, 42), (29, 30, 52, 46, 47), (30, 31, 56, 51, 52), (65, 70, 105, 111), (76, 82, 85, 78), (78, 85, 84, 79), (79, 84, 83, 80), (80, 83, 81, 77), (91, 87, 90, 93), (93, 90, 89, 94), (94, 89, 88, 95), (95, 88, 86, 92), (82, 76, 30, 29), (17, 22, 77, 81), (22, 37, 30, 76, 78, 79, 80, 77), (38, 17, 81, 83, 84, 85, 82, 29), (11, 4, 87, 91), (4, 39, 28, 86, 88, 89, 90, 87), (28, 31, 92, 86), (36, 11, 91, 93, 94, 95, 92, 31), (110, 111, 143, 142), (69, 73, 102, 107), (64, 61, 96, 97), (61, 66, 109, 96), (66, 67, 108, 109), (63, 64, 97, 98), (70, 71, 104, 105), (73, 74, 101, 102), (67, 68, 110, 108), (75, 60, 100, 103), (62, 63, 98, 99), (71, 72, 106, 104), (74, 75, 103, 101), (68, 65, 111, 110), (60, 62, 99, 100), (72, 69, 107, 106), (122, 123, 155, 154), (102, 101, 133, 134), (96, 109, 141, 128), (101, 103, 135, 133), (111, 105, 137, 143), (105, 104, 136, 137), (107, 102, 134, 139), (104, 106, 138, 136), (97, 96, 128, 129), (103, 100, 132, 135), (106, 107, 139, 138), (98, 97, 129, 130), (109, 108, 140, 141), (99, 98, 130, 131), (108, 110, 142, 140), (100, 99, 131, 132), (112, 113, 129, 128), (113, 114, 130, 129), (114, 115, 131, 130), (115, 116, 132, 131), (117, 118, 134, 133), (119, 117, 133, 135), (120, 121, 137, 136), (122, 120, 136, 138), (123, 122, 138, 139), (124, 125, 141, 140), (126, 124, 140, 142), (127, 126, 142, 143), (125, 112, 128, 141), (121, 127, 143, 137), (118, 123, 139, 134), (116, 119, 135, 132), (144, 157, 156, 158, 159, 153, 152, 154, 155, 150, 149, 151, 148, 147, 146, 145), (114, 113, 145, 146), (125, 124, 156, 157), (115, 114, 146, 147), (124, 126, 158, 156), (116, 115, 147, 148), (126, 127, 159, 158), (118, 117, 149, 150), (112, 125, 157, 144), (117, 119, 151, 149), (127, 121, 153, 159), (121, 120, 152, 153), (123, 118, 150, 155), (120, 122, 154, 152), (113, 112, 144, 145), (119, 116, 148, 151)])
me_cube_001.polygons.foreach_set('use_smooth', [True] * 154)
me_cube_001.polygons.foreach_set('material_index', [0, 0, 0, 0, 0, 0, 0, 0, 0, 0, 0, 0, 0, 0, 0, 0, 0, 0, 0, 0, 0, 0, 0, 0, 0, 0, 0, 0, 0, 0, 0, 0, 0, 0, 0, 0, 0, 0, 0, 0, 0, 0, 0, 0, 0, 0, 0, 0, 0, 0, 0, 0, 0, 1, 1, 1, 1, 1, 1, 1, 1, 1, 1, 1, 1, 1, 1, 1, 1, 0, 0, 0, 0, 0, 0, 0, 0, 0, 0, 0, 0, 0, 0, 0, 0, 0, 0, 0, 0, 0, 0, 0, 0, 0, 0, 0, 0, 0, 0, 0, 0, 0, 0, 0, 0, 0, 0, 0, 0, 0, 0, 0, 0, 0, 0, 0, 0, 0, 0, 0, 0, 0, 0, 0, 0, 0, 0, 0, 0, 0, 0, 0, 0, 0, 0, 0, 0, 0, 0, 0, 0, 0, 0, 0, 0, 0, 0, 0, 0, 0, 0, 0, 0, 0])
_uv = me_cube_001.uv_layers.new(name='UVMap')
_uv.uv.foreach_set('vector', [0.1779, 0.1688, 0.2261, 0.1464, 0.2133, 0.8076, 0.1005, 0.7486, 0.1254, 0.3216, 0.1451, 0.2983, 0.1472, 0.3956, 0.1451, 0.2983, 0.1654, 0.2571, 0.1472, 0.3956, 0.1654, 0.2571, 0.1849, 0.2154, 0.1472, 0.3956, 0.1849, 0.2154, 0.1963, 0.1855, 0.1472, 0.3956, 0.1774, 0.1146, 0.1798, 0.1677, 0.1954, 0.4025, 0.1798, 0.1677, 0.189, 0.2256, 0.1954, 0.4025, 0.189, 0.2256, 0.2214, 0.2764, 0.1954, 0.4025, 0.2214, 0.2764, 0.2559, 0.3128, 0.1954, 0.4025, 0.09088, 0.7329, 0.0502, 0.6802, 0.1512, 0.4327, 0.0502, 0.6802, 0.014, 0.5894, 0.1512, 0.4327, 0.014, 0.5894, 0.0001637, 0.4765, 0.1512, 0.4327, 0.0001637, 0.4765, 0.01943, 0.3718, 0.1512, 0.4327, 0.381, 0.4071, 0.385, 0.5491, 0.1826, 0.4509, 0.385, 0.5491, 0.3499, 0.7002, 0.1826, 0.4509, 0.3499, 0.7002, 0.2905, 0.8206, 0.1826, 0.4509, 0.2905, 0.8206, 0.2308, 0.8887, 0.1826, 0.4509, 0.3189, 0.1947, 0.09464, 0.1818, 0.1051, 0.0001637, 0.3293, 0.01311, 0.113, 0.9998, 0.0001636, 0.9409, 0.04462, 0.8558, 0.1574, 0.9147, 0.1574, 0.9147, 0.04462, 0.8558, 0.07949, 0.7891, 0.1923, 0.848, 0.1923, 0.848, 0.07949, 0.7891, 0.1005, 0.7488, 0.2133, 0.8077, 0.1909, 0.1349, 0.2032, 0.1792, 0.2106, 0.1919, 0.1774, 0.171, 0.1774, 0.171, 0.2106, 0.1919, 0.2158, 0.2226, 0.1803, 0.2224, 0.1803, 0.2224, 0.2158, 0.2226, 0.2158, 0.2634, 0.1893, 0.2654, 0.1893, 0.2654, 0.2158, 0.2634, 0.2016, 0.2994, 0.198, 0.2972, 0.2032, 0.1792, 0.1909, 0.1349, 0.2261, 0.1464, 0.1779, 0.1688, 0.1005, 0.7486, 0.09088, 0.7329, 0.1512, 0.4327, 0.1385, 0.4244, 0.1277, 0.4164, 0.1472, 0.3956, 0.1963, 0.1855, 0.1779, 0.1688, 0.1826, 0.4509, 0.2308, 0.8887, 0.2133, 0.8076, 0.2261, 0.1464, 0.1774, 0.1146, 0.1954, 0.4025, 0.215, 0.4267, 0.1986, 0.4383, 0.1005, 0.7486, 0.2133, 0.8076, 0.2133, 0.8077, 0.1005, 0.7488, 0.306, 0.3518, 0.381, 0.4071, 0.1826, 0.4509, 0.1986, 0.4383, 0.1215, 0.3356, 0.1254, 0.3216, 0.1472, 0.3956, 0.1277, 0.4164, 0.01943, 0.3718, 0.08369, 0.3368, 0.1385, 0.4244, 0.1512, 0.4327, 0.08369, 0.3368, 0.1215, 0.3356, 0.1277, 0.4164, 0.1385, 0.4244, 0.2559, 0.3128, 0.2638, 0.3396, 0.215, 0.4267, 0.1954, 0.4025, 0.2638, 0.3396, 0.306, 0.3518, 0.1986, 0.4383, 0.215, 0.4267, 0.306, 0.3518, 0.2638, 0.3396, 0.2337, 0.3265, 0.3127, 0.3063, 0.1215, 0.3356, 0.08369, 0.3368, 0.08845, 0.2934, 0.1572, 0.3302, 0.1428, 0.3152, 0.1528, 0.3234, 0.1586, 0.3357, 0.1528, 0.3234, 0.1645, 0.3291, 0.1586, 0.3357, 0.1645, 0.3291, 0.1784, 0.3351, 0.1586, 0.3357, 0.1784, 0.3351, 0.1967, 0.338, 0.1586, 0.3357, 0.2017, 0.2795, 0.1599, 0.2817, 0.0995, 0.2875, 0.1599, 0.2817, 0.1352, 0.2956, 0.0995, 0.2875, 0.1352, 0.2956, 0.1317, 0.3097, 0.0995, 0.2875, 0.1317, 0.3097, 0.1378, 0.3197, 0.0995, 0.2875, 0.2568, 0.3307, 0.2648, 0.3196, 0.3013, 0.2993, 0.2648, 0.3196, 0.2627, 0.3035, 0.3013, 0.2993, 0.2627, 0.3035, 0.2403, 0.2864, 0.3013, 0.2993, 0.2403, 0.2864, 0.2017, 0.2795, 0.3013, 0.2993, 0.1967, 0.338, 0.2153, 0.3356, 0.2326, 0.3339, 0.2153, 0.3356, 0.2294, 0.3308, 0.2326, 0.3339, 0.2294, 0.3308, 0.2423, 0.3281, 0.2326, 0.3339, 0.2423, 0.3281, 0.2549, 0.3227, 0.2326, 0.3339, 0.6994, 0.0001637, 0.6994, 0.4842, 0.6775, 0.4842, 0.6775, 0.0001637, 0.6775, 0.0001637, 0.6775, 0.4842, 0.656, 0.4842, 0.656, 0.0001637, 0.656, 0.0001637, 0.656, 0.4842, 0.6345, 0.4842, 0.6345, 0.0001637, 0.6345, 0.0001637, 0.6345, 0.4842, 0.6101, 0.4842, 0.6101, 0.0001637, 0.5207, 0.4842, 0.5207, 0.0001637, 0.5426, 0.0001637, 0.5426, 0.4842, 0.5426, 0.4842, 0.5426, 0.0001637, 0.5641, 0.0001637, 0.5641, 0.4842, 0.5641, 0.4842, 0.5641, 0.0001637, 0.5856, 0.0001637, 0.5856, 0.4842, 0.5856, 0.4842, 0.5856, 0.0001637, 0.6101, 0.0001637, 0.6101, 0.4842, 0.4313, 0.4842, 0.4313, 0.0001637, 0.4558, 0.0001637, 0.4558, 0.4842, 0.4558, 0.4842, 0.4558, 0.0001637, 0.4773, 0.0001637, 0.4773, 0.4842, 0.4773, 0.4842, 0.4773, 0.0001637, 0.4988, 0.0001637, 0.4988, 0.4842, 0.4988, 0.4842, 0.4988, 0.0001637, 0.5207, 0.0001637, 0.5207, 0.4842, 0.6994, 0.4842, 0.6994, 0.0001637, 0.7213, 0.0001637, 0.7213, 0.4842, 0.7213, 0.4842, 0.7213, 0.0001637, 0.7429, 0.0001637, 0.7429, 0.4842, 0.3854, 0.4842, 0.3854, 0.0001637, 0.4069, 0.0001637, 0.4069, 0.4842, 0.4069, 0.4842, 0.4069, 0.0001637, 0.4313, 0.0001637, 0.4313, 0.4842, 0.2337, 0.3265, 0.1572, 0.3302, 0.1586, 0.3357, 0.1967, 0.338, 0.2326, 0.3339, 0.1572, 0.3302, 0.08845, 0.2934, 0.0995, 0.2875, 0.1349, 0.317, 0.1586, 0.3357, 0.08845, 0.2934, 0.3127, 0.3063, 0.3013, 0.2993, 0.2017, 0.2795, 0.0995, 0.2875, 0.3127, 0.3063, 0.2337, 0.3265, 0.2326, 0.3339, 0.2589, 0.3206, 0.3013, 0.2993, 0.5968, 0.7147, 0.5968, 0.7392, 0.5831, 0.7429, 0.5831, 0.7123, 0.3125, 0.3061, 0.08834, 0.2931, 0.08996, 0.265, 0.3142, 0.278, 0.3142, 0.278, 0.08996, 0.265, 0.09157, 0.2371, 0.3158, 0.2501, 0.3158, 0.2501, 0.09157, 0.2371, 0.09317, 0.2095, 0.3174, 0.2224, 0.3174, 0.2224, 0.09317, 0.2095, 0.09476, 0.182, 0.319, 0.1949, 0.2003, 0.3016, 0.1996, 0.3042, 0.1929, 0.3094, 0.2065, 0.3061, 0.2065, 0.3061, 0.1929, 0.3094, 0.1858, 0.3146, 0.2128, 0.3109, 0.2128, 0.3109, 0.1858, 0.3146, 0.1785, 0.32, 0.2198, 0.3154, 0.2198, 0.3154, 0.1785, 0.32, 0.1707, 0.326, 0.2271, 0.3203, 0.08834, 0.2931, 0.3125, 0.3061, 0.3127, 0.3063, 0.08845, 0.2934, 0.09464, 0.1818, 0.3189, 0.1947, 0.319, 0.1949, 0.09476, 0.182, 0.381, 0.4071, 0.306, 0.3518, 0.3127, 0.3063, 0.3127, 0.3063, 0.344, 0.3153, 0.3673, 0.3362, 0.3794, 0.3643, 0.3785, 0.3944, 0.08369, 0.3368, 0.01943, 0.3718, 0.02139, 0.3631, 0.02235, 0.3397, 0.03308, 0.3186, 0.05214, 0.3035, 0.07674, 0.2979, 0.08845, 0.2934, 0.198, 0.2972, 0.2016, 0.2994, 0.1996, 0.3042, 0.2003, 0.3016, 0.1254, 0.3216, 0.1215, 0.3356, 0.1572, 0.3302, 0.1593, 0.3305, 0.1519, 0.3313, 0.1466, 0.3312, 0.139, 0.3287, 0.1332, 0.3253, 0.1572, 0.3302, 0.2337, 0.3265, 0.2271, 0.3203, 0.1707, 0.326, 0.2638, 0.3396, 0.2559, 0.3128, 0.2476, 0.3165, 0.2441, 0.3197, 0.2386, 0.3232, 0.2368, 0.3238, 0.2352, 0.3226, 0.2337, 0.3265, 0.4298, 0.5698, 0.4289, 0.5966, 0.3854, 0.6057, 0.3854, 0.5598, 0.6415, 0.7815, 0.6634, 0.7811, 0.6664, 0.7953, 0.639, 0.7959, 0.6819, 0.6748, 0.6615, 0.667, 0.664, 0.6527, 0.6896, 0.6625, 0.6615, 0.667, 0.6396, 0.6675, 0.6366, 0.6532, 0.664, 0.6527, 0.6396, 0.6675, 0.6199, 0.6762, 0.612, 0.6641, 0.6366, 0.6532, 0.6975, 0.6897, 0.6819, 0.6748, 0.6896, 0.6625, 0.709, 0.681, 0.5968, 0.7392, 0.6055, 0.7589, 0.594, 0.7675, 0.5831, 0.7429, 0.6634, 0.7811, 0.6831, 0.7724, 0.691, 0.7844, 0.6664, 0.7953, 0.6199, 0.6762, 0.6051, 0.6917, 0.5935, 0.6836, 0.612, 0.6641, 0.6979, 0.7568, 0.7062, 0.7338, 0.7199, 0.7362, 0.7096, 0.765, 0.7062, 0.7094, 0.6975, 0.6897, 0.709, 0.681, 0.7199, 0.7056, 0.6055, 0.7589, 0.6211, 0.7737, 0.6135, 0.7861, 0.594, 0.7675, 0.6831, 0.7724, 0.6979, 0.7568, 0.7096, 0.765, 0.691, 0.7844, 0.6051, 0.6917, 0.5968, 0.7147, 0.5831, 0.7123, 0.5935, 0.6836, 0.7062, 0.7338, 0.7062, 0.7094, 0.7199, 0.7056, 0.7199, 0.7362, 0.6211, 0.7737, 0.6415, 0.7815, 0.639, 0.7959, 0.6135, 0.7861, 0.6732, 0.6248, 0.6513, 0.6259, 0.6549, 0.6065, 0.6693, 0.6066, 0.517, 0.6386, 0.5327, 0.6225, 0.5679, 0.6442, 0.5417, 0.6718, 0.4777, 0.5245, 0.4564, 0.5328, 0.4353, 0.4948, 0.4731, 0.4846, 0.5327, 0.6225, 0.5415, 0.6011, 0.5822, 0.6091, 0.5679, 0.6442, 0.4289, 0.5966, 0.4382, 0.6217, 0.4031, 0.647, 0.3854, 0.6057, 0.4382, 0.6217, 0.4534, 0.6384, 0.431, 0.6742, 0.4031, 0.647, 0.4961, 0.6474, 0.517, 0.6386, 0.5417, 0.6718, 0.5061, 0.6878, 0.4534, 0.6384, 0.4736, 0.6473, 0.467, 0.6885, 0.431, 0.6742, 0.5, 0.5248, 0.4777, 0.5245, 0.4731, 0.4846, 0.5091, 0.4887, 0.5415, 0.6011, 0.5419, 0.5747, 0.5828, 0.5667, 0.5822, 0.6091, 0.4736, 0.6473, 0.4961, 0.6474, 0.5061, 0.6878, 0.467, 0.6885, 0.5198, 0.5341, 0.5, 0.5248, 0.5091, 0.4887, 0.5412, 0.5022, 0.4564, 0.5328, 0.4403, 0.5488, 0.4021, 0.5206, 0.4353, 0.4948, 0.5344, 0.5503, 0.5198, 0.5341, 0.5412, 0.5022, 0.5671, 0.5275, 0.4403, 0.5488, 0.4298, 0.5698, 0.3854, 0.5598, 0.4021, 0.5206, 0.5419, 0.5747, 0.5344, 0.5503, 0.5671, 0.5275, 0.5828, 0.5667, 0.6734, 0.5108, 0.6511, 0.5111, 0.6451, 0.4846, 0.6783, 0.4846, 0.6511, 0.5111, 0.6314, 0.5205, 0.6153, 0.4986, 0.6451, 0.4846, 0.6314, 0.5205, 0.6171, 0.5363, 0.5942, 0.5224, 0.6153, 0.4986, 0.6171, 0.5363, 0.6081, 0.5595, 0.5832, 0.5552, 0.5942, 0.5224, 0.6159, 0.6028, 0.6306, 0.618, 0.6158, 0.6403, 0.5939, 0.6171, 0.6089, 0.5839, 0.6159, 0.6028, 0.5939, 0.6171, 0.5831, 0.5888, 0.6931, 0.6174, 0.7087, 0.6024, 0.7314, 0.6175, 0.7079, 0.6401, 0.6732, 0.6248, 0.6931, 0.6174, 0.7079, 0.6401, 0.6786, 0.6517, 0.6513, 0.6259, 0.6732, 0.6248, 0.6786, 0.6517, 0.6467, 0.6523, 0.7089, 0.5331, 0.6931, 0.5194, 0.7075, 0.4965, 0.7303, 0.5172, 0.7179, 0.5522, 0.7089, 0.5331, 0.7303, 0.5172, 0.7442, 0.5462, 0.7177, 0.5781, 0.7179, 0.5522, 0.7442, 0.5462, 0.7442, 0.5829, 0.6931, 0.5194, 0.6734, 0.5108, 0.6783, 0.4846, 0.7075, 0.4965, 0.7087, 0.6024, 0.7177, 0.5781, 0.7442, 0.5829, 0.7314, 0.6175, 0.6306, 0.618, 0.6513, 0.6259, 0.6467, 0.6523, 0.6158, 0.6403, 0.6081, 0.5595, 0.6089, 0.5839, 0.5831, 0.5888, 0.5832, 0.5552, 0.4399, 0.6889, 0.4571, 0.6955, 0.4701, 0.7078, 0.4773, 0.724, 0.4773, 0.7459, 0.4698, 0.7666, 0.4576, 0.7794, 0.4412, 0.7866, 0.4228, 0.787, 0.4055, 0.7804, 0.3925, 0.768, 0.3854, 0.7518, 0.3854, 0.7299, 0.3928, 0.7093, 0.405, 0.6965, 0.4214, 0.6892, 0.6314, 0.5205, 0.6511, 0.5111, 0.6562, 0.5312, 0.6434, 0.537, 0.6931, 0.5194, 0.7089, 0.5331, 0.6929, 0.5445, 0.6832, 0.535, 0.6171, 0.5363, 0.6314, 0.5205, 0.6434, 0.537, 0.6337, 0.5473, 0.7089, 0.5331, 0.7179, 0.5522, 0.6978, 0.557, 0.6929, 0.5445, 0.6081, 0.5595, 0.6171, 0.5363, 0.6337, 0.5473, 0.6269, 0.563, 0.7179, 0.5522, 0.7177, 0.5781, 0.6987, 0.5746, 0.6978, 0.557, 0.6306, 0.618, 0.6159, 0.6028, 0.6317, 0.5919, 0.6416, 0.601, 0.6734, 0.5108, 0.6931, 0.5194, 0.6832, 0.535, 0.6701, 0.5302, 0.6159, 0.6028, 0.6089, 0.5839, 0.6263, 0.5798, 0.6317, 0.5919, 0.7177, 0.5781, 0.7087, 0.6024, 0.6915, 0.5904, 0.6987, 0.5746, 0.7087, 0.6024, 0.6931, 0.6174, 0.682, 0.6007, 0.6915, 0.5904, 0.6513, 0.6259, 0.6306, 0.618, 0.6416, 0.601, 0.6549, 0.6065, 0.6931, 0.6174, 0.6732, 0.6248, 0.6693, 0.6066, 0.682, 0.6007, 0.6511, 0.5111, 0.6734, 0.5108, 0.6701, 0.5302, 0.6562, 0.5312, 0.6089, 0.5839, 0.6081, 0.5595, 0.6269, 0.563, 0.6263, 0.5798])
me_cube_001.materials.append(mat_material_003)
me_cube_001.materials.append(mat_material_002)
me_cube_001.update()

# ---- objects
ob_cube = bpy.data.objects.new('Cube', me_cube)
ob_light = bpy.data.objects.new('Light', light_light)
ob_camera = bpy.data.objects.new('Camera', cam_camera)
ob_cube_001 = bpy.data.objects.new('Cube.001', me_cube_001)

# ---- transforms, parenting, visibility, modifiers, constraints
ob_cube.location = (0.0, 0.0, 0.0)
ob_cube.scale = (1.0, 1.0, 0.09055)
ob_cube.lock_rotations_4d = False
ob_cube.empty_display_type = 'ARROWS'
ob_cube.lineart.crease_threshold = 0.0
_m = ob_cube.modifiers.new('Smooth by Angle', 'NODES')
_m.node_group = ng_smooth_by_angle
_m.use_pin_to_last = True
_m.show_group_selector = False
ob_light.location = (4.076, 1.005, 5.904)
ob_light.rotation_euler = (0.6503, 0.05522, 1.866)
ob_light.lock_rotations_4d = False
ob_light.empty_display_type = 'ARROWS'
ob_light.color = (0.0, 0.0, 0.0, 0.0)
ob_light.lineart.crease_threshold = 0.0
ob_camera.location = (7.359, -6.926, 4.958)
ob_camera.rotation_euler = (1.109, 0.0, 0.8149)
ob_camera.lock_rotations_4d = False
ob_camera.empty_display_type = 'ARROWS'
ob_camera.color = (0.0, 0.0, 0.0, 0.0)
ob_camera.display_type = 'WIRE'
ob_camera.lineart.crease_threshold = 0.0
ob_cube_001.location = (1.093, 0.0, 0.0)
ob_cube_001.scale = (0.1291, 0.1291, 0.1291)
_m = ob_cube_001.modifiers.new('Smooth by Angle', 'NODES')
_m.node_group = ng_smooth_by_angle
_m.use_pin_to_last = True
_m.show_group_selector = False

# ---- collection membership
col_collection.objects.link(ob_cube)
col_collection.objects.link(ob_light)
col_collection.objects.link(ob_camera)
col_collection.objects.link(ob_cube_001)

# ---- scene / render settings (as saved in the file)
scene.camera = ob_camera
scene.frame_start = 0; scene.frame_end = 250; scene.frame_set(0)
scene.render.engine = 'BLENDER_EEVEE_NEXT'
scene.render.bake_bias = 0.0
scene.render.bake_samples = 0
scene.cycles.sampling_pattern = 'TABULATED_SOBOL'
scene.eevee.use_volume_custom_range = False
bpy.context.view_layer.update()
